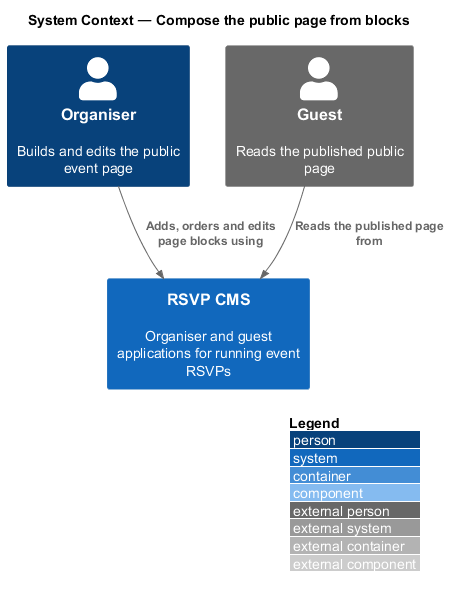

The diagram above was rendered by PlantUML. Its source (embedded in the PNG):
@startuml
!include <C4/C4_Component>
LAYOUT_WITH_LEGEND()
title System Context — Compose the public page from blocks

Person(organiser, "Organiser", "Builds and edits the public event page")
System(cms, "RSVP CMS", "Organiser and guest applications for running event RSVPs")
Person_Ext(guest, "Guest", "Reads the published public page")

Rel(organiser, cms, "Adds, orders and edits page blocks using")
Rel(guest, cms, "Reads the published page from")
@enduml